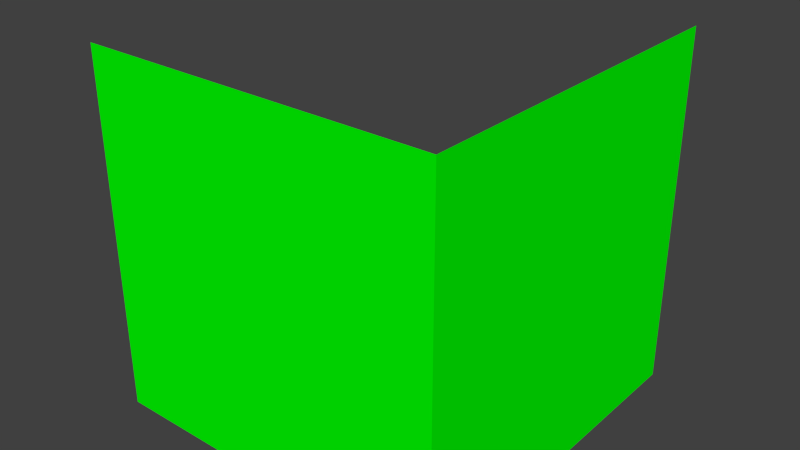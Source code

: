 # Source: CornerIn.blend  (saved by Blender 2.76.0; exported with 4.5.12 LTS)
import bpy
from mathutils import Matrix  # noqa: F401  (used for matrix-valued properties, if any)

bpy.ops.wm.read_factory_settings(use_empty=True)
scene = bpy.context.scene
scene.name = 'Scene'

# ---- collections
col_collection_1 = bpy.data.collections.new('Collection 1'); scene.collection.children.link(col_collection_1)

# ---- materials (node trees are filled in below, after node groups)
mat_material = bpy.data.materials.new('Material')
mat_material.alpha_threshold = 0.0
mat_material.use_transparent_shadow = False
mat_material.diffuse_color = (0.0, 1.0, 0.0, 1.0)
mat_material.specular_color = (0.0, 1.0, 0.0)
mat_material.roughness = 0.5

# ---- material node trees

# ---- world
world_world = bpy.data.worlds.new('World'); scene.world = world_world
world_world.color = (0.05088, 0.05088, 0.05088)
world_world.use_sun_shadow = False
world_world.sun_shadow_jitter_overblur = 0.0
world_world.cycles.sampling_method = 'MANUAL'
world_world.cycles.sample_map_resolution = 256

# ---- meshes
me_cube_001 = bpy.data.meshes.new('Cube.001')
me_cube_001.from_pydata([(-1.0, -1.0, -1.0), (-1.0, -1.0, 1.0), (-1.0, 1.0, -1.0), (1.0, -1.0, -1.0), (1.0, -1.0, 1.0), (1.0, 1.0, -1.0), (1.0, 1.0, 1.0)], [], [(6, 4, 3, 5), (4, 1, 0, 3), (0, 2, 5, 3), (1, 2, 0), (2, 6, 5), (4, 6, 2, 1)])
me_cube_001.materials.append(mat_material)
me_cube_001.use_remesh_preserve_volume = False
me_cube_001.use_remesh_preserve_attributes = False
me_cube_001.use_mirror_vertex_groups = False
me_cube_001.update()

# ---- objects
ob_cube = bpy.data.objects.new('Cube', me_cube_001)

# ---- transforms, parenting, visibility, modifiers, constraints
ob_cube.location = (0.0, 0.0, 1.0)
ob_cube.lineart.crease_threshold = 0.0

# ---- collection membership
col_collection_1.objects.link(ob_cube)

# ---- scene / render settings (as saved in the file)
scene.frame_start = 1; scene.frame_end = 250; scene.frame_set(1)
scene.render.engine = 'BLENDER_EEVEE_NEXT'
scene.render.resolution_percentage = 50
scene.render.dither_intensity = 0.0
scene.cycles.use_denoising = False
scene.cycles.samples = 10
scene.cycles.sampling_pattern = 'TABULATED_SOBOL'
scene.cycles.light_sampling_threshold = 0.0
scene.cycles.use_adaptive_sampling = False
scene.cycles.use_light_tree = False
scene.cycles.blur_glossy = 0.0
scene.cycles.pixel_filter_type = 'GAUSSIAN'
scene.cycles.sample_clamp_indirect = 0.0
scene.view_settings.view_transform = 'Standard'
bpy.context.view_layer.update()

# ---- added for rendering (the .blend has no active camera and no usable light): camera, sun
cam_auto = bpy.data.cameras.new('AutoCamera')
cam_auto.lens = 50.0
cam_auto.sensor_width = 36.0
cam_auto.clip_end = 1000.0
ob_auto_camera = bpy.data.objects.new('AutoCamera', cam_auto)
scene.collection.objects.link(ob_auto_camera)
ob_auto_camera.location = (3.20507, -3.84609, 3.56406)
ob_auto_camera.rotation_euler = (1.09748, -7.21219e-08, 0.694738)
scene.camera = ob_auto_camera
light_auto_sun = bpy.data.lights.new('AutoSun', 'SUN')
light_auto_sun.energy = 3.0
light_auto_sun.angle = 0.0523599
ob_auto_sun = bpy.data.objects.new('AutoSun', light_auto_sun)
scene.collection.objects.link(ob_auto_sun)
ob_auto_sun.rotation_euler = (0.872665, 0.174533, 0.523599)
bpy.context.view_layer.update()
